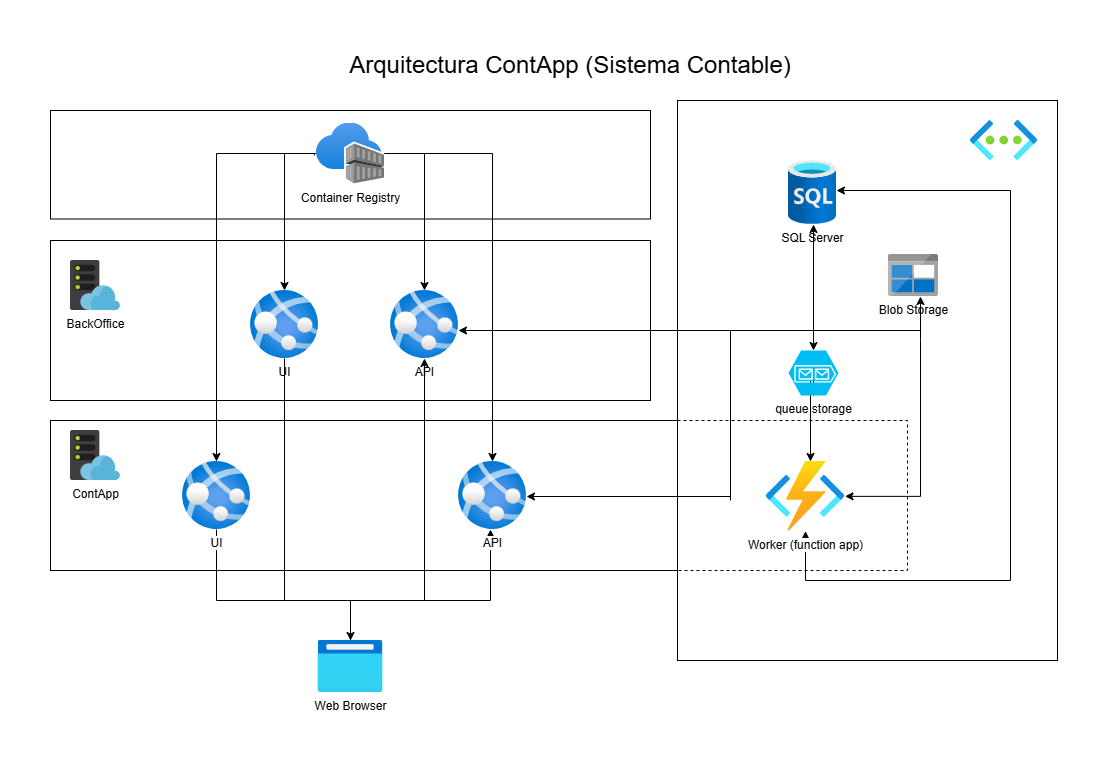

The diagram above was exported from draw.io. Its source (the exported page's mxGraphModel, read from the mxfile embedded in the PNG):
<mxGraphModel dx="1313" dy="1832" grid="1" gridSize="10" guides="1" tooltips="1" connect="1" arrows="1" fold="1" page="1" pageScale="1" pageWidth="827" pageHeight="1169" math="0" shadow="0">
  <root>
    <mxCell id="0" />
    <mxCell id="1" parent="0" />
    <mxCell id="PWuRj9_QBDbg27Ie3J_0-1" value="" style="rounded=0;whiteSpace=wrap;html=1;" parent="1" vertex="1">
      <mxGeometry x="200" y="-220" width="630" height="150" as="geometry" />
    </mxCell>
    <mxCell id="r0TgwCL6xtG3-jM8lisW-24" value="" style="rounded=0;whiteSpace=wrap;html=1;" parent="1" vertex="1">
      <mxGeometry x="827" y="-540" width="380" height="560" as="geometry" />
    </mxCell>
    <mxCell id="XgVazkH0j81qCESrmE8O-1" value="" style="rounded=0;whiteSpace=wrap;html=1;" parent="1" vertex="1">
      <mxGeometry x="200" y="-400" width="600" height="160" as="geometry" />
    </mxCell>
    <mxCell id="SMZt52aJjQZyWj1OPZKL-1" value="BackOffice" style="image;sketch=0;aspect=fixed;html=1;points=[];align=center;fontSize=12;image=img/lib/mscae/WebHosting.svg;" parent="1" vertex="1">
      <mxGeometry x="220" y="-380" width="50" height="50" as="geometry" />
    </mxCell>
    <mxCell id="SMZt52aJjQZyWj1OPZKL-2" value="UI" style="image;aspect=fixed;html=1;points=[];align=center;fontSize=12;image=img/lib/azure2/app_services/App_Services.svg;" parent="1" vertex="1">
      <mxGeometry x="400" y="-350" width="68" height="68" as="geometry" />
    </mxCell>
    <mxCell id="r0TgwCL6xtG3-jM8lisW-18" style="edgeStyle=orthogonalEdgeStyle;rounded=0;orthogonalLoop=1;jettySize=auto;html=1;endArrow=none;endFill=0;startArrow=classic;startFill=1;" parent="1" source="SMZt52aJjQZyWj1OPZKL-3" edge="1">
      <mxGeometry relative="1" as="geometry">
        <mxPoint x="880" y="-310" as="targetPoint" />
        <Array as="points">
          <mxPoint x="880" y="-310" />
        </Array>
      </mxGeometry>
    </mxCell>
    <mxCell id="SMZt52aJjQZyWj1OPZKL-3" value="API" style="image;aspect=fixed;html=1;points=[];align=center;fontSize=12;image=img/lib/azure2/app_services/App_Services.svg;" parent="1" vertex="1">
      <mxGeometry x="540" y="-350" width="68" height="68" as="geometry" />
    </mxCell>
    <mxCell id="PWuRj9_QBDbg27Ie3J_0-2" value="ContApp" style="image;sketch=0;aspect=fixed;html=1;points=[];align=center;fontSize=12;image=img/lib/mscae/WebHosting.svg;" parent="1" vertex="1">
      <mxGeometry x="220" y="-210" width="50" height="50" as="geometry" />
    </mxCell>
    <mxCell id="r0TgwCL6xtG3-jM8lisW-4" style="edgeStyle=orthogonalEdgeStyle;rounded=0;orthogonalLoop=1;jettySize=auto;html=1;endArrow=none;endFill=0;" parent="1" source="PWuRj9_QBDbg27Ie3J_0-3" edge="1">
      <mxGeometry relative="1" as="geometry">
        <Array as="points">
          <mxPoint x="366" y="-40" />
          <mxPoint x="500" y="-40" />
        </Array>
        <mxPoint x="500" as="targetPoint" />
      </mxGeometry>
    </mxCell>
    <mxCell id="PWuRj9_QBDbg27Ie3J_0-3" value="UI" style="image;aspect=fixed;html=1;points=[];align=center;fontSize=12;image=img/lib/azure2/app_services/App_Services.svg;" parent="1" vertex="1">
      <mxGeometry x="332" y="-179" width="68" height="68" as="geometry" />
    </mxCell>
    <mxCell id="r0TgwCL6xtG3-jM8lisW-6" style="edgeStyle=orthogonalEdgeStyle;rounded=0;orthogonalLoop=1;jettySize=auto;html=1;startArrow=classic;startFill=1;" parent="1" source="PWuRj9_QBDbg27Ie3J_0-4" edge="1">
      <mxGeometry relative="1" as="geometry">
        <Array as="points">
          <mxPoint x="640" y="-40" />
          <mxPoint x="500" y="-40" />
        </Array>
        <mxPoint x="500" as="targetPoint" />
      </mxGeometry>
    </mxCell>
    <mxCell id="r0TgwCL6xtG3-jM8lisW-21" style="edgeStyle=orthogonalEdgeStyle;rounded=0;orthogonalLoop=1;jettySize=auto;html=1;endArrow=none;endFill=0;startArrow=classic;startFill=1;" parent="1" source="PWuRj9_QBDbg27Ie3J_0-4" edge="1">
      <mxGeometry relative="1" as="geometry">
        <mxPoint x="880" y="-145" as="targetPoint" />
        <Array as="points">
          <mxPoint x="880" y="-144" />
        </Array>
      </mxGeometry>
    </mxCell>
    <mxCell id="PWuRj9_QBDbg27Ie3J_0-4" value="API" style="image;aspect=fixed;html=1;points=[];align=center;fontSize=12;image=img/lib/azure2/app_services/App_Services.svg;" parent="1" vertex="1">
      <mxGeometry x="608" y="-179" width="68" height="68" as="geometry" />
    </mxCell>
    <mxCell id="PWuRj9_QBDbg27Ie3J_0-5" value="" style="rounded=0;whiteSpace=wrap;html=1;" parent="1" vertex="1">
      <mxGeometry x="200" y="-530" width="600" height="108.5" as="geometry" />
    </mxCell>
    <mxCell id="PWuRj9_QBDbg27Ie3J_0-9" style="edgeStyle=orthogonalEdgeStyle;rounded=0;orthogonalLoop=1;jettySize=auto;html=1;" parent="1" source="PWuRj9_QBDbg27Ie3J_0-6" target="SMZt52aJjQZyWj1OPZKL-3" edge="1">
      <mxGeometry relative="1" as="geometry" />
    </mxCell>
    <mxCell id="PWuRj9_QBDbg27Ie3J_0-10" style="edgeStyle=orthogonalEdgeStyle;rounded=0;orthogonalLoop=1;jettySize=auto;html=1;exitX=-0.031;exitY=0.529;exitDx=0;exitDy=0;exitPerimeter=0;" parent="1" source="PWuRj9_QBDbg27Ie3J_0-6" target="SMZt52aJjQZyWj1OPZKL-2" edge="1">
      <mxGeometry relative="1" as="geometry">
        <Array as="points">
          <mxPoint x="464" y="-487" />
          <mxPoint x="434" y="-487" />
        </Array>
      </mxGeometry>
    </mxCell>
    <mxCell id="PWuRj9_QBDbg27Ie3J_0-11" style="edgeStyle=orthogonalEdgeStyle;rounded=0;orthogonalLoop=1;jettySize=auto;html=1;" parent="1" source="PWuRj9_QBDbg27Ie3J_0-6" target="PWuRj9_QBDbg27Ie3J_0-4" edge="1">
      <mxGeometry relative="1" as="geometry" />
    </mxCell>
    <mxCell id="PWuRj9_QBDbg27Ie3J_0-12" style="edgeStyle=orthogonalEdgeStyle;rounded=0;orthogonalLoop=1;jettySize=auto;html=1;" parent="1" source="PWuRj9_QBDbg27Ie3J_0-6" target="PWuRj9_QBDbg27Ie3J_0-3" edge="1">
      <mxGeometry relative="1" as="geometry" />
    </mxCell>
    <mxCell id="PWuRj9_QBDbg27Ie3J_0-6" value="Container Registry" style="image;aspect=fixed;html=1;points=[];align=center;fontSize=12;image=img/lib/azure2/containers/Container_Registries.svg;" parent="1" vertex="1">
      <mxGeometry x="466" y="-517.5" width="68" height="61" as="geometry" />
    </mxCell>
    <mxCell id="PWuRj9_QBDbg27Ie3J_0-8" value="SQL Server" style="image;aspect=fixed;html=1;points=[];align=center;fontSize=12;image=img/lib/azure2/databases/SQL_Database.svg;" parent="1" vertex="1">
      <mxGeometry x="938" y="-480" width="48" height="64" as="geometry" />
    </mxCell>
    <mxCell id="PWuRj9_QBDbg27Ie3J_0-16" value="&lt;font style=&quot;font-size: 24px;&quot;&gt;Arquitectura ContApp (Sistema Contable)&lt;/font&gt;" style="text;html=1;align=center;verticalAlign=middle;whiteSpace=wrap;rounded=0;" parent="1" vertex="1">
      <mxGeometry x="410" y="-590" width="620" height="30" as="geometry" />
    </mxCell>
    <mxCell id="9tUiE3unR_kl5hOVPbgK-1" value="Blob Storage" style="image;sketch=0;aspect=fixed;html=1;points=[];align=center;fontSize=12;image=img/lib/mscae/BlobBlock.svg;" parent="1" vertex="1">
      <mxGeometry x="1038" y="-386" width="50" height="42" as="geometry" />
    </mxCell>
    <mxCell id="9tUiE3unR_kl5hOVPbgK-2" value="" style="image;aspect=fixed;html=1;points=[];align=center;fontSize=12;image=img/lib/azure2/networking/Virtual_Networks.svg;" parent="1" vertex="1">
      <mxGeometry x="1120" y="-520" width="67" height="40" as="geometry" />
    </mxCell>
    <mxCell id="r0TgwCL6xtG3-jM8lisW-5" style="edgeStyle=orthogonalEdgeStyle;rounded=0;orthogonalLoop=1;jettySize=auto;html=1;endArrow=none;endFill=0;" parent="1" source="SMZt52aJjQZyWj1OPZKL-2" edge="1">
      <mxGeometry relative="1" as="geometry">
        <Array as="points">
          <mxPoint x="434" y="-40" />
          <mxPoint x="500" y="-40" />
        </Array>
        <mxPoint x="500" y="-40" as="targetPoint" />
      </mxGeometry>
    </mxCell>
    <mxCell id="r0TgwCL6xtG3-jM8lisW-7" style="edgeStyle=orthogonalEdgeStyle;rounded=0;orthogonalLoop=1;jettySize=auto;html=1;startArrow=classic;startFill=1;endArrow=none;endFill=0;" parent="1" source="SMZt52aJjQZyWj1OPZKL-3" edge="1">
      <mxGeometry relative="1" as="geometry">
        <Array as="points">
          <mxPoint x="574" y="-40" />
          <mxPoint x="500" y="-40" />
        </Array>
        <mxPoint x="500" y="-40" as="targetPoint" />
      </mxGeometry>
    </mxCell>
    <mxCell id="r0TgwCL6xtG3-jM8lisW-14" style="edgeStyle=orthogonalEdgeStyle;rounded=0;orthogonalLoop=1;jettySize=auto;html=1;exitX=0.5;exitY=1;exitDx=0;exitDy=0;exitPerimeter=0;" parent="1" source="r0TgwCL6xtG3-jM8lisW-9" target="r0TgwCL6xtG3-jM8lisW-10" edge="1">
      <mxGeometry relative="1" as="geometry">
        <Array as="points">
          <mxPoint x="960" y="-260" />
        </Array>
      </mxGeometry>
    </mxCell>
    <mxCell id="r0TgwCL6xtG3-jM8lisW-20" style="edgeStyle=orthogonalEdgeStyle;rounded=0;orthogonalLoop=1;jettySize=auto;html=1;startArrow=classic;startFill=1;" parent="1" source="r0TgwCL6xtG3-jM8lisW-9" target="PWuRj9_QBDbg27Ie3J_0-8" edge="1">
      <mxGeometry relative="1" as="geometry">
        <mxPoint x="955" y="-500" as="targetPoint" />
        <Array as="points">
          <mxPoint x="960" y="-450" />
          <mxPoint x="960" y="-450" />
        </Array>
      </mxGeometry>
    </mxCell>
    <mxCell id="r0TgwCL6xtG3-jM8lisW-9" value="queue storage" style="verticalLabelPosition=bottom;html=1;verticalAlign=top;align=center;strokeColor=none;fillColor=#00BEF2;shape=mxgraph.azure.storage_queue;" parent="1" vertex="1">
      <mxGeometry x="938" y="-290" width="50" height="45" as="geometry" />
    </mxCell>
    <mxCell id="r0TgwCL6xtG3-jM8lisW-15" style="edgeStyle=orthogonalEdgeStyle;rounded=0;orthogonalLoop=1;jettySize=auto;html=1;startArrow=classic;startFill=1;" parent="1" source="r0TgwCL6xtG3-jM8lisW-10" target="9tUiE3unR_kl5hOVPbgK-1" edge="1">
      <mxGeometry relative="1" as="geometry">
        <Array as="points">
          <mxPoint x="1070" y="-300" />
          <mxPoint x="1070" y="-300" />
        </Array>
      </mxGeometry>
    </mxCell>
    <mxCell id="r0TgwCL6xtG3-jM8lisW-16" style="edgeStyle=orthogonalEdgeStyle;rounded=0;orthogonalLoop=1;jettySize=auto;html=1;startArrow=classic;startFill=1;" parent="1" source="r0TgwCL6xtG3-jM8lisW-10" target="PWuRj9_QBDbg27Ie3J_0-8" edge="1">
      <mxGeometry relative="1" as="geometry">
        <Array as="points">
          <mxPoint x="955" y="-60" />
          <mxPoint x="1160" y="-60" />
          <mxPoint x="1160" y="-450" />
        </Array>
      </mxGeometry>
    </mxCell>
    <mxCell id="r0TgwCL6xtG3-jM8lisW-10" value="Worker (function app)" style="image;aspect=fixed;html=1;points=[];align=center;fontSize=12;image=img/lib/azure2/compute/Function_Apps.svg;" parent="1" vertex="1">
      <mxGeometry x="915.5" y="-179.00000000000003" width="79" height="69.71" as="geometry" />
    </mxCell>
    <mxCell id="r0TgwCL6xtG3-jM8lisW-19" value="" style="endArrow=none;html=1;rounded=0;endFill=0;" parent="1" edge="1">
      <mxGeometry width="50" height="50" relative="1" as="geometry">
        <mxPoint x="880" y="-310" as="sourcePoint" />
        <mxPoint x="1070" y="-310" as="targetPoint" />
      </mxGeometry>
    </mxCell>
    <mxCell id="TxNbaVpU6rCdreLsvMxx-1" value="Web Browser" style="image;aspect=fixed;html=1;points=[];align=center;fontSize=12;image=img/lib/azure2/general/Browser.svg;" vertex="1" parent="1">
      <mxGeometry x="467.5" width="65" height="52" as="geometry" />
    </mxCell>
    <mxCell id="TxNbaVpU6rCdreLsvMxx-6" value="" style="rounded=0;whiteSpace=wrap;html=1;labelBackgroundColor=none;textOpacity=0;dashed=1;fillColor=none;" vertex="1" parent="1">
      <mxGeometry x="827" y="-220" width="230" height="150" as="geometry" />
    </mxCell>
    <mxCell id="TxNbaVpU6rCdreLsvMxx-7" value="" style="endArrow=none;html=1;rounded=0;" edge="1" parent="1">
      <mxGeometry width="50" height="50" relative="1" as="geometry">
        <mxPoint x="880" y="-140" as="sourcePoint" />
        <mxPoint x="880" y="-310" as="targetPoint" />
      </mxGeometry>
    </mxCell>
  </root>
</mxGraphModel>